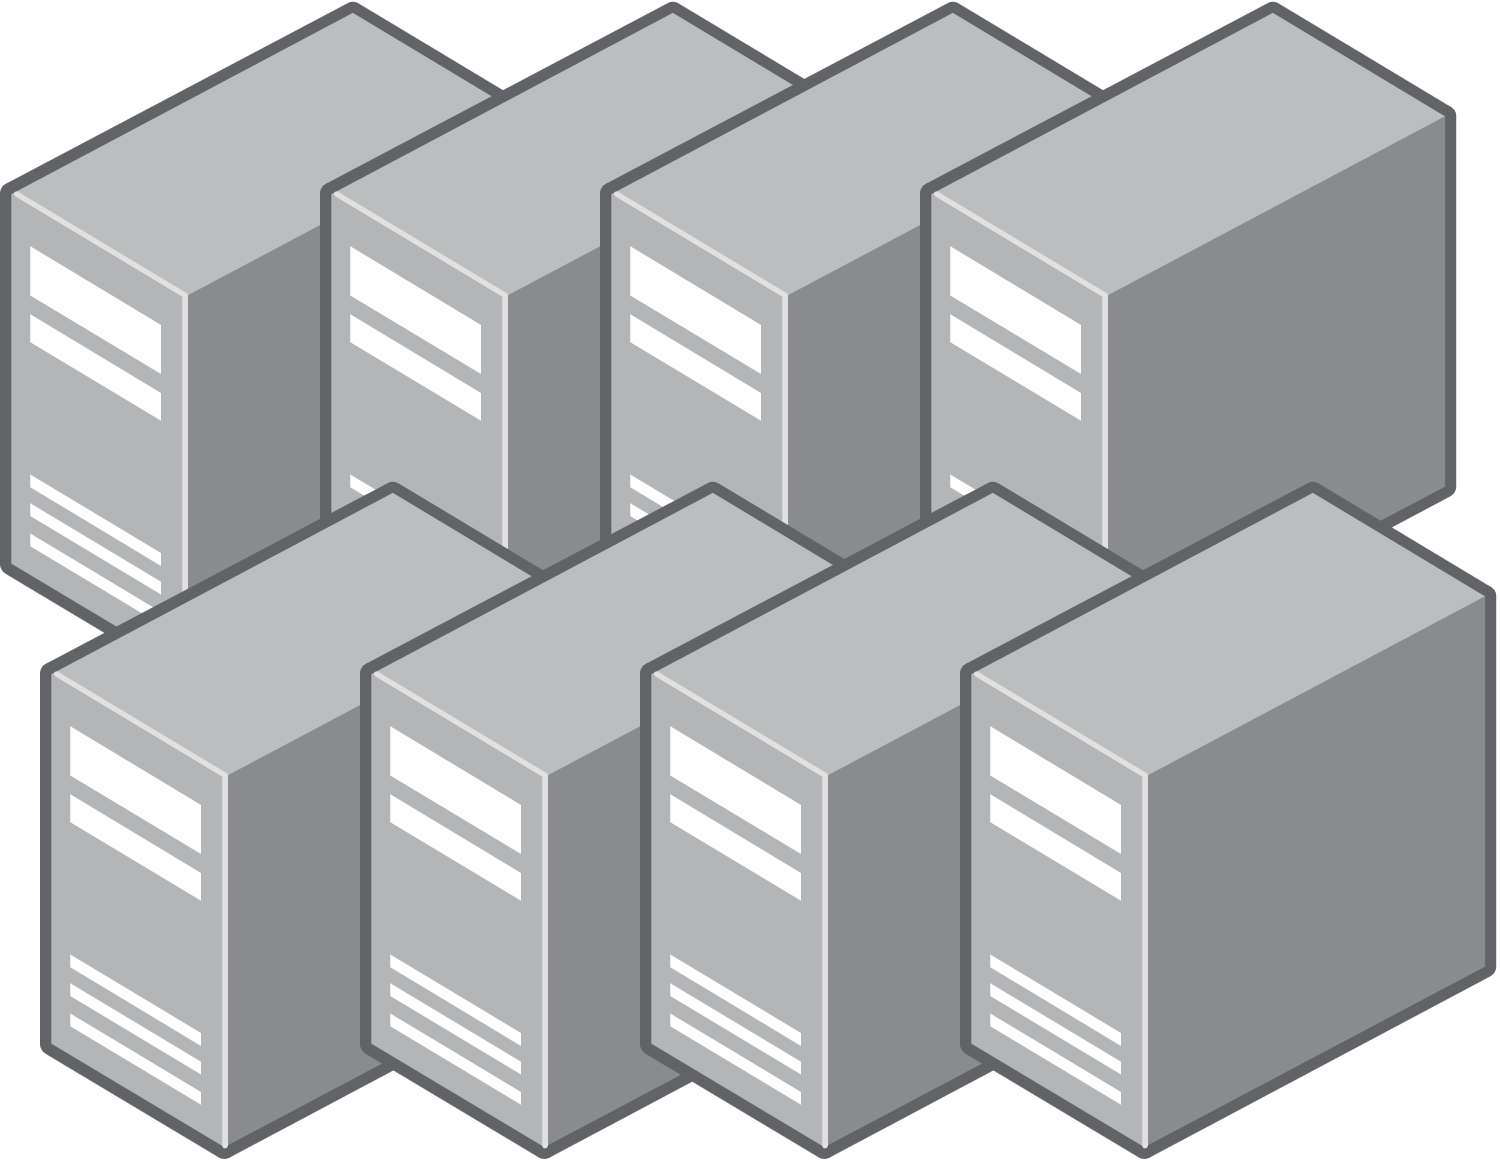

The diagram above was exported from draw.io. Its source (the exported page's mxGraphModel, read from the mxfile embedded in the PNG):
<mxGraphModel dx="1886" dy="935" grid="1" gridSize="10" guides="1" tooltips="1" connect="1" arrows="1" fold="1" page="1" pageScale="1" pageWidth="827" pageHeight="1169" math="0" shadow="0">
  <root>
    <mxCell id="0" />
    <mxCell id="1" parent="0" />
    <mxCell id="2" value="" style="image;points=[];aspect=fixed;html=1;align=center;shadow=0;dashed=0;image=img/lib/allied_telesis/computer_and_terminals/Server_Desktop.svg;" vertex="1" parent="1">
      <mxGeometry x="400" y="245" width="134.11" height="170" as="geometry" />
    </mxCell>
    <mxCell id="3" value="" style="image;points=[];aspect=fixed;html=1;align=center;shadow=0;dashed=0;image=img/lib/allied_telesis/computer_and_terminals/Server_Desktop.svg;" vertex="1" parent="1">
      <mxGeometry x="480" y="245" width="134.11" height="170" as="geometry" />
    </mxCell>
    <mxCell id="4" value="" style="image;points=[];aspect=fixed;html=1;align=center;shadow=0;dashed=0;image=img/lib/allied_telesis/computer_and_terminals/Server_Desktop.svg;" vertex="1" parent="1">
      <mxGeometry x="550" y="245" width="134.11" height="170" as="geometry" />
    </mxCell>
    <mxCell id="5" value="" style="image;points=[];aspect=fixed;html=1;align=center;shadow=0;dashed=0;image=img/lib/allied_telesis/computer_and_terminals/Server_Desktop.svg;" vertex="1" parent="1">
      <mxGeometry x="630" y="245" width="134.11" height="170" as="geometry" />
    </mxCell>
    <mxCell id="6" value="" style="image;points=[];aspect=fixed;html=1;align=center;shadow=0;dashed=0;image=img/lib/allied_telesis/computer_and_terminals/Server_Desktop.svg;" vertex="1" parent="1">
      <mxGeometry x="410" y="365" width="134.11" height="170" as="geometry" />
    </mxCell>
    <mxCell id="7" value="" style="image;points=[];aspect=fixed;html=1;align=center;shadow=0;dashed=0;image=img/lib/allied_telesis/computer_and_terminals/Server_Desktop.svg;" vertex="1" parent="1">
      <mxGeometry x="490" y="365" width="134.11" height="170" as="geometry" />
    </mxCell>
    <mxCell id="8" value="" style="image;points=[];aspect=fixed;html=1;align=center;shadow=0;dashed=0;image=img/lib/allied_telesis/computer_and_terminals/Server_Desktop.svg;" vertex="1" parent="1">
      <mxGeometry x="560" y="365" width="134.11" height="170" as="geometry" />
    </mxCell>
    <mxCell id="9" value="" style="image;points=[];aspect=fixed;html=1;align=center;shadow=0;dashed=0;image=img/lib/allied_telesis/computer_and_terminals/Server_Desktop.svg;" vertex="1" parent="1">
      <mxGeometry x="640" y="365" width="134.11" height="170" as="geometry" />
    </mxCell>
  </root>
</mxGraphModel>